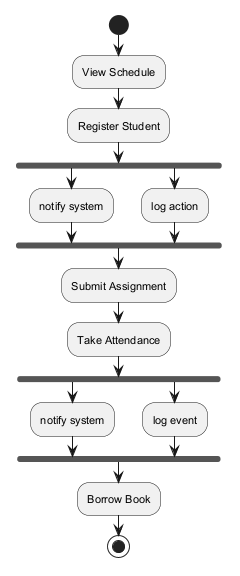

The diagram above was rendered by PlantUML. Its source (embedded in the PNG):
@startuml
skinparam backgroundColor #FFFFFF
skinparam classBackgroundColor #E8F4FA
skinparam classBorderColor #2C7DA0
skinparam defaultFontSize 11
start
:View Schedule;
:Register Student;
fork
:notify system;
fork again
:log action;
end fork
:Submit Assignment;
:Take Attendance;
fork
:notify system;
fork again
:log event;
end fork
:Borrow Book;
stop
@enduml